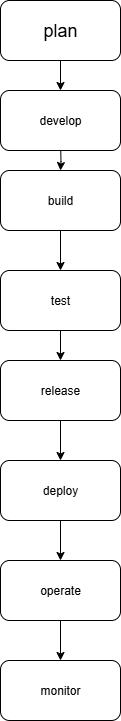

The diagram above was exported from draw.io. Its source (the exported page's mxGraphModel, read from the mxfile embedded in the PNG):
<mxGraphModel dx="1426" dy="693" grid="1" gridSize="10" guides="1" tooltips="1" connect="1" arrows="1" fold="1" page="1" pageScale="1" pageWidth="827" pageHeight="1169" math="0" shadow="0">
  <root>
    <mxCell id="0" />
    <mxCell id="1" parent="0" />
    <mxCell id="1XwrSnZxdNiEOjap5eQm-15" value="" style="edgeStyle=orthogonalEdgeStyle;rounded=0;orthogonalLoop=1;jettySize=auto;html=1;" edge="1" parent="1" target="1XwrSnZxdNiEOjap5eQm-4">
      <mxGeometry relative="1" as="geometry">
        <mxPoint x="400" y="200" as="sourcePoint" />
      </mxGeometry>
    </mxCell>
    <mxCell id="1XwrSnZxdNiEOjap5eQm-13" value="" style="edgeStyle=orthogonalEdgeStyle;rounded=0;orthogonalLoop=1;jettySize=auto;html=1;" edge="1" parent="1" source="1XwrSnZxdNiEOjap5eQm-3" target="1XwrSnZxdNiEOjap5eQm-6">
      <mxGeometry relative="1" as="geometry" />
    </mxCell>
    <mxCell id="1XwrSnZxdNiEOjap5eQm-3" value="test" style="rounded=1;whiteSpace=wrap;html=1;" vertex="1" parent="1">
      <mxGeometry x="340" y="330" width="120" height="60" as="geometry" />
    </mxCell>
    <mxCell id="1XwrSnZxdNiEOjap5eQm-14" value="" style="edgeStyle=orthogonalEdgeStyle;rounded=0;orthogonalLoop=1;jettySize=auto;html=1;" edge="1" parent="1" source="1XwrSnZxdNiEOjap5eQm-4" target="1XwrSnZxdNiEOjap5eQm-3">
      <mxGeometry relative="1" as="geometry" />
    </mxCell>
    <mxCell id="1XwrSnZxdNiEOjap5eQm-4" value="build" style="rounded=1;whiteSpace=wrap;html=1;" vertex="1" parent="1">
      <mxGeometry x="340" y="230" width="120" height="60" as="geometry" />
    </mxCell>
    <mxCell id="1XwrSnZxdNiEOjap5eQm-19" value="" style="edgeStyle=orthogonalEdgeStyle;rounded=0;orthogonalLoop=1;jettySize=auto;html=1;" edge="1" parent="1" source="1XwrSnZxdNiEOjap5eQm-5" target="1XwrSnZxdNiEOjap5eQm-17">
      <mxGeometry relative="1" as="geometry" />
    </mxCell>
    <mxCell id="1XwrSnZxdNiEOjap5eQm-5" value="&lt;font style=&quot;font-size: 18px;&quot;&gt;plan&lt;/font&gt;" style="rounded=1;whiteSpace=wrap;html=1;" vertex="1" parent="1">
      <mxGeometry x="340" y="60" width="120" height="60" as="geometry" />
    </mxCell>
    <mxCell id="1XwrSnZxdNiEOjap5eQm-12" value="" style="edgeStyle=orthogonalEdgeStyle;rounded=0;orthogonalLoop=1;jettySize=auto;html=1;" edge="1" parent="1" source="1XwrSnZxdNiEOjap5eQm-6" target="1XwrSnZxdNiEOjap5eQm-7">
      <mxGeometry relative="1" as="geometry" />
    </mxCell>
    <mxCell id="1XwrSnZxdNiEOjap5eQm-6" value="release" style="rounded=1;whiteSpace=wrap;html=1;" vertex="1" parent="1">
      <mxGeometry x="340" y="420" width="120" height="60" as="geometry" />
    </mxCell>
    <mxCell id="1XwrSnZxdNiEOjap5eQm-11" value="" style="edgeStyle=orthogonalEdgeStyle;rounded=0;orthogonalLoop=1;jettySize=auto;html=1;" edge="1" parent="1" source="1XwrSnZxdNiEOjap5eQm-7" target="1XwrSnZxdNiEOjap5eQm-8">
      <mxGeometry relative="1" as="geometry" />
    </mxCell>
    <mxCell id="1XwrSnZxdNiEOjap5eQm-7" value="deploy" style="rounded=1;whiteSpace=wrap;html=1;" vertex="1" parent="1">
      <mxGeometry x="340" y="520" width="120" height="60" as="geometry" />
    </mxCell>
    <mxCell id="1XwrSnZxdNiEOjap5eQm-10" value="" style="edgeStyle=orthogonalEdgeStyle;rounded=0;orthogonalLoop=1;jettySize=auto;html=1;" edge="1" parent="1" source="1XwrSnZxdNiEOjap5eQm-8" target="1XwrSnZxdNiEOjap5eQm-9">
      <mxGeometry relative="1" as="geometry" />
    </mxCell>
    <mxCell id="1XwrSnZxdNiEOjap5eQm-8" value="operate" style="rounded=1;whiteSpace=wrap;html=1;" vertex="1" parent="1">
      <mxGeometry x="340" y="620" width="120" height="60" as="geometry" />
    </mxCell>
    <mxCell id="1XwrSnZxdNiEOjap5eQm-9" value="monitor" style="rounded=1;whiteSpace=wrap;html=1;" vertex="1" parent="1">
      <mxGeometry x="340" y="720" width="120" height="60" as="geometry" />
    </mxCell>
    <mxCell id="1XwrSnZxdNiEOjap5eQm-17" value="develop" style="rounded=1;whiteSpace=wrap;html=1;" vertex="1" parent="1">
      <mxGeometry x="340" y="150" width="120" height="60" as="geometry" />
    </mxCell>
  </root>
</mxGraphModel>